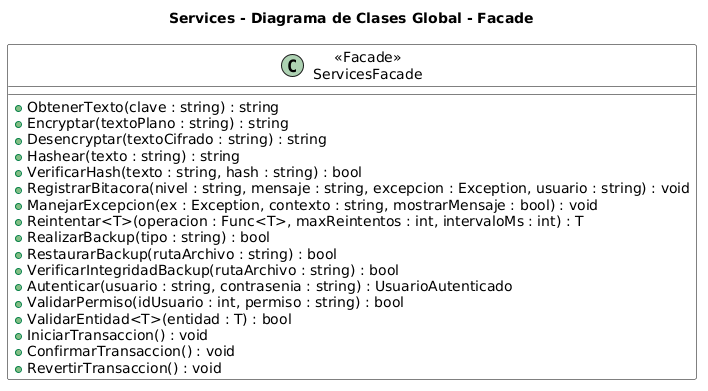

The diagram above was rendered by PlantUML. Its source (embedded in the PNG):
@startuml
title Services - Diagrama de Clases Global - Facade

skinparam linetype polyline
skinparam class {
  BackgroundColor White
  BorderColor Black
  
}

top to bottom direction

class "«Facade»\nServicesFacade" as ServicesFacade {
  +ObtenerTexto(clave : string) : string
  +Encryptar(textoPlano : string) : string
  +Desencryptar(textoCifrado : string) : string
  +Hashear(texto : string) : string
  +VerificarHash(texto : string, hash : string) : bool
  +RegistrarBitacora(nivel : string, mensaje : string, excepcion : Exception, usuario : string) : void
  +ManejarExcepcion(ex : Exception, contexto : string, mostrarMensaje : bool) : void
  +Reintentar<T>(operacion : Func<T>, maxReintentos : int, intervaloMs : int) : T
  +RealizarBackup(tipo : string) : bool
  +RestaurarBackup(rutaArchivo : string) : bool
  +VerificarIntegridadBackup(rutaArchivo : string) : bool
  +Autenticar(usuario : string, contrasenia : string) : UsuarioAutenticado
  +ValidarPermiso(idUsuario : int, permiso : string) : bool
  +ValidarEntidad<T>(entidad : T) : bool
  +IniciarTransaccion() : void
  +ConfirmarTransaccion() : void
  +RevertirTransaccion() : void
}
@enduml